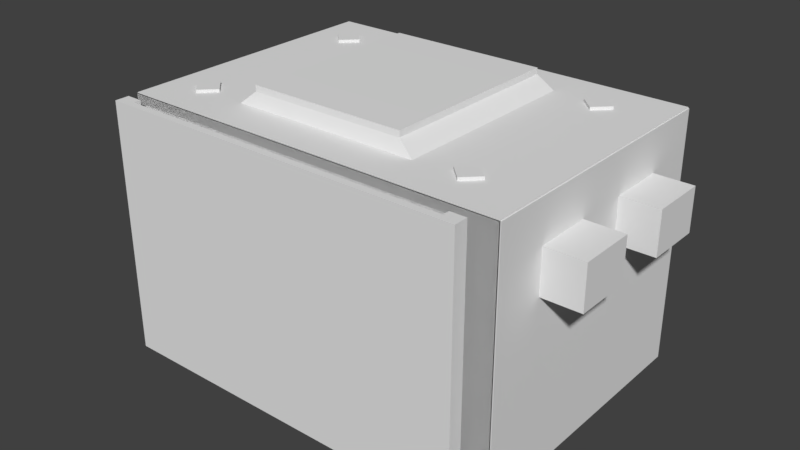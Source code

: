 # Source: SpaceSceneBase.blend  (saved by Blender 2.79.0; exported with 4.5.12 LTS)
import bpy
from mathutils import Matrix  # noqa: F401  (used for matrix-valued properties, if any)

bpy.ops.wm.read_factory_settings(use_empty=True)
scene = bpy.context.scene
scene.name = 'Scene'

# ---- collections
col_collection_2 = bpy.data.collections.new('Collection 2'); scene.collection.children.link(col_collection_2)
col_collection_3 = bpy.data.collections.new('Collection 3'); scene.collection.children.link(col_collection_3)
col_collection_3.hide_render = True
col_collection_3.hide_viewport = True

# ---- materials (node trees are filled in below, after node groups)
mat_roomcoler = bpy.data.materials.new('RoomColer')
mat_roomcoler.alpha_threshold = 0.0
mat_roomcoler.use_transparent_shadow = False
mat_roomcoler.roughness = 0.5
mat_glass = bpy.data.materials.new('Glass')
mat_glass.alpha_threshold = 0.0
mat_glass.use_transparent_shadow = False
mat_glass.roughness = 0.5
mat_drown_door = bpy.data.materials.new('Drown Door ')
mat_drown_door.alpha_threshold = 0.0
mat_drown_door.use_transparent_shadow = False
mat_drown_door.roughness = 0.5
mat_panelonflore = bpy.data.materials.new('PanelOnFlore')
mat_panelonflore.alpha_threshold = 0.0
mat_panelonflore.use_transparent_shadow = False
mat_panelonflore.roughness = 0.5
mat_panelonflore.line_color = (0.0, 0.0, 0.0, 1.0)
mat_lights = bpy.data.materials.new('Lights')
mat_lights.alpha_threshold = 0.0
mat_lights.use_transparent_shadow = False
mat_lights.roughness = 0.5
mat_lightemission = bpy.data.materials.new('LightEmission')
mat_lightemission.alpha_threshold = 0.0
mat_lightemission.use_transparent_shadow = False
mat_lightemission.roughness = 0.5
mat_panelcolor = bpy.data.materials.new('PanelColor')
mat_panelcolor.alpha_threshold = 0.0
mat_panelcolor.use_transparent_shadow = False
mat_panelcolor.diffuse_color = (1.0, 1.0, 1.0, 1.0)
mat_panelcolor.roughness = 0.5
mat_capten_chamber_inside = bpy.data.materials.new('Capten Chamber inside')
mat_capten_chamber_inside.alpha_threshold = 0.0
mat_capten_chamber_inside.use_transparent_shadow = False
mat_capten_chamber_inside.roughness = 0.5

# ---- material node trees

# ---- world
world_world = bpy.data.worlds.new('World'); scene.world = world_world
world_world.color = (0.05088, 0.05088, 0.05088)
world_world.use_sun_shadow = False
world_world.sun_shadow_jitter_overblur = 0.0
world_world.cycles.sampling_method = 'MANUAL'

# ---- meshes
me_scene_wals_and_window_010 = bpy.data.meshes.new('Scene wals and window.010')
me_scene_wals_and_window_010.from_pydata([(-1.8, -1.35, -0.001495), (-1.8, -1.35, 2.462), (2.0, -1.35, -0.001495), (2.0, -1.35, 2.462), (-1.64, -1.488, 0.1217), (-1.64, -1.488, 2.339), (1.64, -1.488, 2.339), (1.64, -1.488, 0.1217), (-1.693, -1.35, 0.08122), (-1.64, -1.397, 0.1217), (-1.64, -1.397, 2.339), (-1.693, -1.35, 2.38), (1.693, -1.35, 2.38), (1.64, -1.397, 2.339), (1.64, -1.397, 0.1217), (1.693, -1.35, 0.08122), (-1.8, -1.35, 1.641), (-1.8, -1.35, 2.052), (-1.64, -1.488, 1.6), (-1.64, -1.488, 1.97), (-1.64, -1.397, 1.6), (-1.64, -1.397, 1.97), (1.693, -1.35, 1.613), (1.693, -1.35, 1.997), (2.0, -1.35, 2.052), (2.0, -1.35, 1.641), (1.64, -1.488, 1.97), (1.64, -1.488, 1.6), (-1.693, -1.35, 1.997), (-1.693, -1.35, 1.613), (1.64, -1.397, 1.97), (1.64, -1.397, 1.6)], [], [(30, 26, 6, 13), (0, 8, 15, 2), (9, 4, 7, 14), (13, 6, 5, 10), (26, 19, 5, 6), (4, 18, 27, 7), (3, 12, 11, 1), (24, 23, 12, 3), (21, 28, 11, 10), (8, 29, 20, 9), (8, 9, 14, 15), (12, 13, 10, 11), (31, 22, 15, 14), (20, 18, 4, 9), (15, 22, 25, 2), (16, 29, 8, 0), (7, 27, 31, 14), (1, 11, 28, 17), (17, 28, 29, 16), (13, 12, 23, 30), (30, 23, 22, 31), (10, 5, 19, 21), (21, 19, 18, 20), (20, 29, 28, 21), (25, 22, 23, 24), (27, 18, 19, 26), (31, 27, 26, 30)])
me_scene_wals_and_window_010.polygons.foreach_set('material_index', [0, 0, 0, 0, 1, 1, 0, 0, 0, 0, 0, 0, 0, 0, 0, 0, 0, 0, 0, 0, 0, 0, 0, 0, 0, 1, 0])
me_scene_wals_and_window_010.materials.append(mat_roomcoler)
me_scene_wals_and_window_010.materials.append(mat_glass)
me_scene_wals_and_window_010.use_remesh_preserve_volume = False
me_scene_wals_and_window_010.use_remesh_preserve_attributes = False
me_scene_wals_and_window_010.use_mirror_vertex_groups = False
me_scene_wals_and_window_010.update()
me_scene_wals_and_window_009 = bpy.data.meshes.new('Scene wals and window.009')
me_scene_wals_and_window_009.from_pydata([(-1.8, -1.35, -0.001495), (-1.8, -1.35, 2.462), (2.0, -1.35, -0.001495), (2.0, -1.35, 2.462), (-1.64, -1.488, 0.1217), (-1.64, -1.488, 2.339), (1.64, -1.488, 2.339), (1.64, -1.488, 0.1217), (-1.693, -1.35, 0.08122), (-1.64, -1.397, 0.1217), (-1.64, -1.397, 2.339), (-1.693, -1.35, 2.38), (1.693, -1.35, 2.38), (1.64, -1.397, 2.339), (1.64, -1.397, 0.1217), (1.693, -1.35, 0.08122), (-1.8, -1.35, 1.641), (-1.8, -1.35, 2.052), (-1.64, -1.488, 1.6), (-1.64, -1.488, 1.97), (-1.64, -1.397, 1.6), (-1.64, -1.397, 1.97), (1.693, -1.35, 1.613), (1.693, -1.35, 1.997), (2.0, -1.35, 2.052), (2.0, -1.35, 1.641), (1.64, -1.488, 1.97), (1.64, -1.488, 1.6), (-1.693, -1.35, 1.997), (-1.693, -1.35, 1.613), (1.64, -1.397, 1.97), (1.64, -1.397, 1.6)], [], [(30, 26, 6, 13), (0, 8, 15, 2), (9, 4, 7, 14), (13, 6, 5, 10), (26, 19, 5, 6), (3, 12, 11, 1), (24, 23, 12, 3), (21, 28, 11, 10), (8, 29, 20, 9), (8, 9, 14, 15), (12, 13, 10, 11), (31, 22, 15, 14), (20, 18, 4, 9), (15, 22, 25, 2), (16, 29, 8, 0), (7, 27, 31, 14), (1, 11, 28, 17), (17, 28, 29, 16), (13, 12, 23, 30), (30, 23, 22, 31), (10, 5, 19, 21), (21, 19, 18, 20), (20, 29, 28, 21), (25, 22, 23, 24), (27, 18, 19, 26), (31, 27, 26, 30)])
me_scene_wals_and_window_009.polygons.foreach_set('material_index', [0, 0, 0, 0, 1, 0, 0, 0, 0, 0, 0, 0, 0, 0, 0, 0, 0, 0, 0, 0, 0, 0, 0, 0, 1, 0])
me_scene_wals_and_window_009.materials.append(mat_roomcoler)
me_scene_wals_and_window_009.materials.append(mat_glass)
me_scene_wals_and_window_009.use_remesh_preserve_volume = False
me_scene_wals_and_window_009.use_remesh_preserve_attributes = False
me_scene_wals_and_window_009.use_mirror_vertex_groups = False
me_scene_wals_and_window_009.update()
me_scene_wals_and_window_008 = bpy.data.meshes.new('Scene wals and window.008')
me_scene_wals_and_window_008.from_pydata([(-2.18, 0.81, 2.052), (-2.18, 0.81, 1.641), (-2.18, 0.27, 2.052), (-2.18, 0.27, 1.641), (-1.8, 0.27, 1.641), (-1.8, 0.27, 2.052), (-1.8, 0.81, 1.641), (-1.8, 0.81, 2.052)], [], [(3, 1, 0, 2), (6, 7, 0, 1), (5, 4, 3, 2), (7, 5, 2, 0), (4, 6, 1, 3)])
me_scene_wals_and_window_008.materials.append(mat_roomcoler)
me_scene_wals_and_window_008.materials.append(mat_glass)
me_scene_wals_and_window_008.use_remesh_preserve_volume = False
me_scene_wals_and_window_008.use_remesh_preserve_attributes = False
me_scene_wals_and_window_008.use_mirror_vertex_groups = False
me_scene_wals_and_window_008.update()
me_scene_wals_and_window_007 = bpy.data.meshes.new('Scene wals and window.007')
me_scene_wals_and_window_007.from_pydata([(-2.18, -0.27, 2.052), (-2.18, -0.27, 1.641), (-2.18, -0.81, 2.052), (-2.18, -0.81, 1.641), (-1.8, -0.81, 1.641), (-1.8, -0.81, 2.052), (-1.8, -0.27, 1.641), (-1.8, -0.27, 2.052)], [], [(6, 7, 0, 1), (5, 4, 3, 2), (4, 6, 1, 3), (7, 5, 2, 0), (3, 1, 0, 2)])
me_scene_wals_and_window_007.materials.append(mat_roomcoler)
me_scene_wals_and_window_007.materials.append(mat_glass)
me_scene_wals_and_window_007.use_remesh_preserve_volume = False
me_scene_wals_and_window_007.use_remesh_preserve_attributes = False
me_scene_wals_and_window_007.use_mirror_vertex_groups = False
me_scene_wals_and_window_007.update()
me_scene_wals_and_window_006 = bpy.data.meshes.new('Scene wals and window.006')
me_scene_wals_and_window_006.from_pydata([(-1.8, -1.35, -0.001495), (-1.8, -1.35, 2.462), (-1.8, 1.35, -0.001495), (-1.8, 1.35, 2.462), (-1.8, 0.81, -0.001495), (-1.8, 0.27, -0.001495), (-1.8, -0.27, -0.001495), (-1.8, -0.81, -0.001495), (-1.8, -0.81, 2.462), (-1.8, -0.27, 2.462), (-1.8, 0.27, 2.462), (-1.8, 0.81, 2.462), (-1.8, -1.35, 1.641), (-1.8, -1.35, 2.052), (-1.8, -0.81, 1.641), (-1.8, -0.81, 2.052), (-1.8, -0.27, 1.641), (-1.8, -0.27, 2.052), (-1.8, 0.27, 1.641), (-1.8, 0.27, 2.052), (-1.8, 0.81, 1.641), (-1.8, 0.81, 2.052), (-1.8, 1.35, 2.052), (-1.8, 1.35, 1.641)], [], [(21, 22, 3, 11), (13, 15, 8, 1), (15, 17, 9, 8), (17, 19, 10, 9), (19, 21, 11, 10), (5, 18, 16, 6), (6, 16, 14, 7), (7, 14, 12, 0), (2, 23, 20, 4), (16, 18, 19, 17), (12, 14, 15, 13), (20, 23, 22, 21), (4, 20, 18, 5)])
me_scene_wals_and_window_006.materials.append(mat_roomcoler)
me_scene_wals_and_window_006.materials.append(mat_glass)
me_scene_wals_and_window_006.use_remesh_preserve_volume = False
me_scene_wals_and_window_006.use_remesh_preserve_attributes = False
me_scene_wals_and_window_006.use_mirror_vertex_groups = False
me_scene_wals_and_window_006.update()
me_scene_wals_and_window_005 = bpy.data.meshes.new('Scene wals and window.005')
me_scene_wals_and_window_005.from_pydata([(2.38, -0.81, 2.052), (2.38, -0.81, 1.641), (2.38, -0.27, 2.052), (2.38, -0.27, 1.641), (2.0, -0.27, 1.641), (2.0, -0.27, 2.052), (2.0, -0.81, 1.641), (2.0, -0.81, 2.052)], [], [(6, 7, 0, 1), (7, 5, 2, 0), (4, 6, 1, 3), (5, 4, 3, 2), (3, 1, 0, 2)])
me_scene_wals_and_window_005.materials.append(mat_roomcoler)
me_scene_wals_and_window_005.materials.append(mat_glass)
me_scene_wals_and_window_005.use_remesh_preserve_volume = False
me_scene_wals_and_window_005.use_remesh_preserve_attributes = False
me_scene_wals_and_window_005.use_mirror_vertex_groups = False
me_scene_wals_and_window_005.update()
me_scene_wals_and_window_004 = bpy.data.meshes.new('Scene wals and window.004')
me_scene_wals_and_window_004.from_pydata([(2.38, 0.27, 2.052), (2.38, 0.27, 1.641), (2.38, 0.81, 2.052), (2.38, 0.81, 1.641), (2.0, 0.81, 1.641), (2.0, 0.81, 2.052), (2.0, 0.27, 1.641), (2.0, 0.27, 2.052)], [], [(6, 7, 0, 1), (4, 6, 1, 3), (7, 5, 2, 0), (5, 4, 3, 2), (3, 1, 0, 2)])
me_scene_wals_and_window_004.materials.append(mat_roomcoler)
me_scene_wals_and_window_004.materials.append(mat_glass)
me_scene_wals_and_window_004.use_remesh_preserve_volume = False
me_scene_wals_and_window_004.use_remesh_preserve_attributes = False
me_scene_wals_and_window_004.use_mirror_vertex_groups = False
me_scene_wals_and_window_004.update()
me_scene_wals_and_window_003 = bpy.data.meshes.new('Scene wals and window.003')
me_scene_wals_and_window_003.from_pydata([(2.0, -1.35, -0.001495), (2.0, -1.35, 2.462), (2.0, 1.35, -0.001495), (2.0, 1.35, 2.462), (2.0, -0.81, -0.001495), (2.0, -0.27, -0.001495), (2.0, 0.27, -0.001495), (2.0, 0.81, -0.001495), (2.0, 0.81, 2.462), (2.0, 0.27, 2.462), (2.0, -0.27, 2.462), (2.0, -0.81, 2.462), (2.0, 0.81, 1.641), (2.0, 0.81, 2.052), (2.0, 0.27, 1.641), (2.0, 0.27, 2.052), (2.0, -0.27, 1.641), (2.0, -0.27, 2.052), (2.0, -0.81, 1.641), (2.0, -0.81, 2.052), (2.0, 1.35, 2.052), (2.0, 1.35, 1.641), (2.0, -1.35, 2.052), (2.0, -1.35, 1.641)], [], [(19, 22, 1, 11), (20, 13, 8, 3), (13, 15, 9, 8), (15, 17, 10, 9), (17, 19, 11, 10), (4, 18, 16, 5), (5, 16, 14, 6), (6, 14, 12, 7), (7, 12, 21, 2), (0, 23, 18, 4), (14, 16, 17, 15), (21, 12, 13, 20), (18, 23, 22, 19)])
me_scene_wals_and_window_003.materials.append(mat_roomcoler)
me_scene_wals_and_window_003.materials.append(mat_glass)
me_scene_wals_and_window_003.use_remesh_preserve_volume = False
me_scene_wals_and_window_003.use_remesh_preserve_attributes = False
me_scene_wals_and_window_003.use_mirror_vertex_groups = False
me_scene_wals_and_window_003.update()
me_scene_wals_and_window_002 = bpy.data.meshes.new('Scene wals and window.002')
me_scene_wals_and_window_002.from_pydata([(-1.8, 1.35, -0.001495), (-1.8, 1.35, 2.462), (2.0, 1.35, -0.001495), (2.0, 1.35, 2.462), (-1.8, 1.35, 2.052), (-1.8, 1.35, 1.641), (2.0, 1.35, 2.052), (2.0, 1.35, 1.641)], [], [(4, 6, 3, 1), (2, 7, 5, 0), (5, 7, 6, 4)])
me_scene_wals_and_window_002.materials.append(mat_roomcoler)
me_scene_wals_and_window_002.materials.append(mat_glass)
me_scene_wals_and_window_002.use_remesh_preserve_volume = False
me_scene_wals_and_window_002.use_remesh_preserve_attributes = False
me_scene_wals_and_window_002.use_mirror_vertex_groups = False
me_scene_wals_and_window_002.update()
me_scene_wals_and_window_001 = bpy.data.meshes.new('Scene wals and window.001')
me_scene_wals_and_window_001.from_pydata([(-1.8, -1.35, -0.001495), (-1.8, 1.35, -0.001495), (2.0, -1.35, -0.001495), (2.0, 1.35, -0.001495), (-1.8, 0.81, -0.001495), (-1.8, 0.27, -0.001495), (-1.8, -0.27, -0.001495), (-1.8, -0.81, -0.001495), (2.0, -0.81, -0.001495), (2.0, -0.27, -0.001495), (2.0, 0.27, -0.001495), (2.0, 0.81, -0.001495)], [], [(7, 0, 2, 8), (1, 4, 11, 3), (4, 5, 10, 11), (5, 6, 9, 10), (6, 7, 8, 9)])
me_scene_wals_and_window_001.materials.append(mat_roomcoler)
me_scene_wals_and_window_001.materials.append(mat_glass)
me_scene_wals_and_window_001.use_remesh_preserve_volume = False
me_scene_wals_and_window_001.use_remesh_preserve_attributes = False
me_scene_wals_and_window_001.use_mirror_vertex_groups = False
me_scene_wals_and_window_001.update()
me_cube_005 = bpy.data.meshes.new('Cube.005')
me_cube_005.from_pydata([(-0.02, -0.272, -0.2065), (-0.02, -0.272, 0.2065), (-0.02, 0.272, -0.2065), (-0.02, 0.272, 0.2065), (0.02, -0.272, -0.2065), (0.02, -0.272, 0.2065), (0.02, 0.272, -0.2065), (0.02, 0.272, 0.2065)], [], [(0, 1, 3, 2), (2, 3, 7, 6), (6, 7, 5, 4), (4, 5, 1, 0), (2, 6, 4, 0), (7, 3, 1, 5)])
me_cube_005.materials.append(mat_drown_door)
me_cube_005.use_remesh_preserve_volume = False
me_cube_005.use_remesh_preserve_attributes = False
me_cube_005.use_mirror_vertex_groups = False
me_cube_005.update()
me_cube_004 = bpy.data.meshes.new('Cube.004')
me_cube_004.from_pydata([(-0.02, -0.272, -0.2065), (-0.02, -0.272, 0.2065), (-0.02, 0.272, -0.2065), (-0.02, 0.272, 0.2065), (0.02, -0.272, -0.2065), (0.02, -0.272, 0.2065), (0.02, 0.272, -0.2065), (0.02, 0.272, 0.2065)], [], [(0, 1, 3, 2), (2, 3, 7, 6), (6, 7, 5, 4), (4, 5, 1, 0), (2, 6, 4, 0), (7, 3, 1, 5)])
me_cube_004.materials.append(mat_drown_door)
me_cube_004.use_remesh_preserve_volume = False
me_cube_004.use_remesh_preserve_attributes = False
me_cube_004.use_mirror_vertex_groups = False
me_cube_004.update()
me_cube_003 = bpy.data.meshes.new('Cube.003')
me_cube_003.from_pydata([(-0.02, -0.272, -0.2065), (-0.02, -0.272, 0.2065), (-0.02, 0.272, -0.2065), (-0.02, 0.272, 0.2065), (0.02, -0.272, -0.2065), (0.02, -0.272, 0.2065), (0.02, 0.272, -0.2065), (0.02, 0.272, 0.2065)], [], [(0, 1, 3, 2), (2, 3, 7, 6), (6, 7, 5, 4), (4, 5, 1, 0), (2, 6, 4, 0), (7, 3, 1, 5)])
me_cube_003.materials.append(mat_drown_door)
me_cube_003.use_remesh_preserve_volume = False
me_cube_003.use_remesh_preserve_attributes = False
me_cube_003.use_mirror_vertex_groups = False
me_cube_003.update()
me_cube_002 = bpy.data.meshes.new('Cube.002')
me_cube_002.from_pydata([(-0.02, -0.272, -0.2065), (-0.02, -0.272, 0.2065), (-0.02, 0.272, -0.2065), (-0.02, 0.272, 0.2065), (0.02, -0.272, -0.2065), (0.02, -0.272, 0.2065), (0.02, 0.272, -0.2065), (0.02, 0.272, 0.2065)], [], [(0, 1, 3, 2), (2, 3, 7, 6), (6, 7, 5, 4), (4, 5, 1, 0), (2, 6, 4, 0), (7, 3, 1, 5)])
me_cube_002.materials.append(mat_drown_door)
me_cube_002.use_remesh_preserve_volume = False
me_cube_002.use_remesh_preserve_attributes = False
me_cube_002.use_mirror_vertex_groups = False
me_cube_002.update()
me_panel_on_floor_004 = bpy.data.meshes.new('Panel On Floor.004')
me_panel_on_floor_004.from_pydata([(-0.723, 0.3, -0.002724), (-0.525, 0.498, -0.002724), (-0.525, 0.102, -0.002724), (-0.327, 0.3, -0.002724), (-0.6911, 0.3, 0.02), (-0.723, 0.3, -0.002553), (-0.525, 0.4661, 0.02), (-0.525, 0.498, -0.002553), (-0.525, 0.1339, 0.02), (-0.525, 0.102, -0.002553), (-0.3589, 0.3, 0.02), (-0.327, 0.3, -0.002553)], [], [(10, 6, 4, 8), (3, 11, 9, 2), (0, 5, 7, 1), (1, 3, 2, 0), (1, 7, 11, 3), (4, 6, 7, 5), (6, 10, 11, 7), (10, 8, 9, 11), (8, 4, 5, 9), (2, 9, 5, 0)])
me_panel_on_floor_004.materials.append(mat_panelonflore)
me_panel_on_floor_004.use_remesh_preserve_volume = False
me_panel_on_floor_004.use_remesh_preserve_attributes = False
me_panel_on_floor_004.use_mirror_vertex_groups = False
me_panel_on_floor_004.update()
me_panel_on_floor_003 = bpy.data.meshes.new('Panel On Floor.003')
me_panel_on_floor_003.from_pydata([(-0.327, -0.3, -0.002724), (-0.525, -0.498, -0.002724), (-0.525, -0.102, -0.002724), (-0.723, -0.3, -0.002724), (-0.6911, -0.3, 0.02), (-0.723, -0.3, -0.002553), (-0.525, -0.1339, 0.02), (-0.525, -0.102, -0.002553), (-0.525, -0.4661, 0.02), (-0.525, -0.498, -0.002553), (-0.3589, -0.3, 0.02), (-0.327, -0.3, -0.002553)], [], [(10, 6, 4, 8), (0, 11, 9, 1), (3, 5, 7, 2), (2, 0, 1, 3), (2, 7, 11, 0), (4, 6, 7, 5), (6, 10, 11, 7), (10, 8, 9, 11), (8, 4, 5, 9), (1, 9, 5, 3)])
me_panel_on_floor_003.materials.append(mat_panelonflore)
me_panel_on_floor_003.use_remesh_preserve_volume = False
me_panel_on_floor_003.use_remesh_preserve_attributes = False
me_panel_on_floor_003.use_mirror_vertex_groups = False
me_panel_on_floor_003.update()
me_panel_on_floor_002 = bpy.data.meshes.new('Panel On Floor.002')
me_panel_on_floor_002.from_pydata([(0.723, -0.3, -0.002724), (0.525, -0.498, -0.002724), (0.525, -0.102, -0.002724), (0.327, -0.3, -0.002724), (0.3589, -0.3, 0.02), (0.327, -0.3, -0.002553), (0.525, -0.1339, 0.02), (0.525, -0.102, -0.002553), (0.525, -0.4661, 0.02), (0.525, -0.498, -0.002553), (0.6911, -0.3, 0.02), (0.723, -0.3, -0.002553)], [], [(10, 6, 4, 8), (0, 11, 9, 1), (3, 5, 7, 2), (2, 0, 1, 3), (2, 7, 11, 0), (4, 6, 7, 5), (6, 10, 11, 7), (10, 8, 9, 11), (8, 4, 5, 9), (1, 9, 5, 3)])
me_panel_on_floor_002.materials.append(mat_panelonflore)
me_panel_on_floor_002.use_remesh_preserve_volume = False
me_panel_on_floor_002.use_remesh_preserve_attributes = False
me_panel_on_floor_002.use_mirror_vertex_groups = False
me_panel_on_floor_002.update()
me_panel_on_floor_001 = bpy.data.meshes.new('Panel On Floor.001')
me_panel_on_floor_001.from_pydata([(0.327, 0.3, -0.002724), (0.525, 0.498, -0.002724), (0.525, 0.102, -0.002724), (0.723, 0.3, -0.002724), (0.3589, 0.3, 0.02), (0.327, 0.3, -0.002553), (0.525, 0.4661, 0.02), (0.525, 0.498, -0.002553), (0.525, 0.1339, 0.02), (0.525, 0.102, -0.002553), (0.6911, 0.3, 0.02), (0.723, 0.3, -0.002553)], [], [(10, 6, 4, 8), (3, 11, 9, 2), (0, 5, 7, 1), (1, 3, 2, 0), (1, 7, 11, 3), (4, 6, 7, 5), (6, 10, 11, 7), (10, 8, 9, 11), (8, 4, 5, 9), (2, 9, 5, 0)])
me_panel_on_floor_001.materials.append(mat_panelonflore)
me_panel_on_floor_001.use_remesh_preserve_volume = False
me_panel_on_floor_001.use_remesh_preserve_attributes = False
me_panel_on_floor_001.use_mirror_vertex_groups = False
me_panel_on_floor_001.update()
me_cube_001 = bpy.data.meshes.new('Cube.001')
me_cube_001.from_pydata([(-1.806, -1.585, -0.007269), (-1.806, -1.585, 2.462), (-1.806, -1.447, -0.007269), (-1.806, -1.447, 2.462), (1.8, -1.585, -0.007269), (1.8, -1.585, 2.462), (1.8, -1.447, -0.007269), (1.8, -1.447, 2.462), (-1.646, -1.447, -0.007269), (-1.646, -1.447, 2.462), (-1.646, -1.585, -0.007269), (-1.646, -1.585, 2.462), (1.646, -1.447, 2.462), (1.646, -1.585, -0.007269), (1.646, -1.447, -0.007269), (1.646, -1.585, 2.462), (-1.806, -1.516, -0.007269), (-1.806, -1.516, 2.462), (1.8, -1.516, -0.007269), (1.8, -1.516, 2.462), (-1.646, -1.516, 2.462), (-1.646, -1.516, -0.007269), (1.646, -1.516, 2.462), (1.646, -1.516, -0.007269)], [], [(16, 17, 3, 2), (14, 12, 7, 6), (18, 19, 5, 4), (10, 11, 1, 0), (23, 18, 4, 13), (20, 17, 1, 11), (22, 20, 11, 15), (16, 21, 10, 0), (13, 15, 11, 10), (2, 3, 9, 8), (4, 5, 15, 13), (19, 22, 15, 5), (21, 23, 13, 10), (8, 9, 20, 21), (23, 22, 12, 14), (7, 12, 22, 19), (2, 8, 21, 16), (23, 21, 20, 22), (9, 3, 17, 20), (14, 6, 18, 23), (6, 7, 19, 18), (0, 1, 17, 16)])
me_cube_001.use_remesh_preserve_volume = False
me_cube_001.use_remesh_preserve_attributes = False
me_cube_001.use_mirror_vertex_groups = False
me_cube_001.update()
me_cube = bpy.data.meshes.new('Cube')
me_cube.from_pydata([(-1.54, 0.903, 2.3), (-1.54, 0.903, 2.5), (-1.399, 1.044, 2.3), (-1.399, 1.044, 2.5), (-1.476, 0.8667, 2.314), (-1.399, 0.7615, 2.5), (-1.395, 0.7858, 2.429), (-1.257, 0.903, 2.5), (-1.5, 0.8627, 2.3), (-1.399, 0.7615, 2.443), (-1.257, 0.903, 2.443), (-1.358, 1.004, 2.3), (-1.363, 0.9798, 2.314), (-1.282, 0.8989, 2.429), (-1.487, 0.8785, 2.331), (-1.374, 0.9916, 2.331), (-1.407, 0.7976, 2.445), (-1.293, 0.9107, 2.445), (-1.399, -1.044, 2.3), (-1.399, -1.044, 2.5), (-1.54, -0.903, 2.3), (-1.54, -0.903, 2.5), (-1.363, -0.9798, 2.314), (-1.257, -0.903, 2.5), (-1.282, -0.8989, 2.429), (-1.399, -0.7615, 2.5), (-1.358, -1.004, 2.3), (-1.257, -0.903, 2.443), (-1.399, -0.7615, 2.443), (-1.5, -0.8627, 2.3), (-1.476, -0.8667, 2.314), (-1.395, -0.7858, 2.429), (-1.374, -0.9916, 2.331), (-1.487, -0.8785, 2.331), (-1.293, -0.9107, 2.445), (-1.407, -0.7976, 2.445), (1.407, 1.044, 2.3), (1.407, 1.044, 2.5), (1.549, 0.903, 2.3), (1.549, 0.903, 2.5), (1.371, 0.9798, 2.314), (1.266, 0.903, 2.5), (1.29, 0.8989, 2.429), (1.407, 0.7615, 2.5), (1.367, 1.004, 2.3), (1.266, 0.903, 2.443), (1.407, 0.7615, 2.443), (1.508, 0.8627, 2.3), (1.484, 0.8667, 2.314), (1.403, 0.7858, 2.429), (1.383, 0.9916, 2.331), (1.496, 0.8785, 2.331), (1.302, 0.9107, 2.445), (1.415, 0.7976, 2.445), (1.549, -0.903, 2.3), (1.549, -0.903, 2.5), (1.407, -1.044, 2.3), (1.407, -1.044, 2.5), (1.484, -0.8667, 2.314), (1.407, -0.7615, 2.5), (1.403, -0.7858, 2.429), (1.266, -0.903, 2.5), (1.508, -0.8627, 2.3), (1.407, -0.7615, 2.443), (1.266, -0.903, 2.443), (1.367, -1.004, 2.3), (1.371, -0.9798, 2.314), (1.29, -0.8989, 2.429), (1.496, -0.8785, 2.331), (1.383, -0.9916, 2.331), (1.415, -0.7976, 2.445), (1.302, -0.9107, 2.445)], [], [(0, 1, 3, 2), (6, 4, 14, 16), (8, 9, 5, 1, 0), (2, 3, 7, 10, 11), (10, 7, 5, 9), (7, 3, 1, 5), (10, 9, 6, 13), (2, 11, 8, 0), (8, 11, 12, 4), (11, 10, 13, 12), (9, 8, 4, 6), (14, 15, 17, 16), (4, 12, 15, 14), (13, 6, 16, 17), (12, 13, 17, 15), (18, 19, 21, 20), (24, 22, 32, 34), (26, 27, 23, 19, 18), (20, 21, 25, 28, 29), (28, 25, 23, 27), (25, 21, 19, 23), (28, 27, 24, 31), (20, 29, 26, 18), (26, 29, 30, 22), (29, 28, 31, 30), (27, 26, 22, 24), (32, 33, 35, 34), (22, 30, 33, 32), (31, 24, 34, 35), (30, 31, 35, 33), (36, 37, 39, 38), (42, 40, 50, 52), (44, 45, 41, 37, 36), (38, 39, 43, 46, 47), (46, 43, 41, 45), (43, 39, 37, 41), (46, 45, 42, 49), (38, 47, 44, 36), (44, 47, 48, 40), (47, 46, 49, 48), (45, 44, 40, 42), (50, 51, 53, 52), (40, 48, 51, 50), (49, 42, 52, 53), (48, 49, 53, 51), (54, 55, 57, 56), (60, 58, 68, 70), (62, 63, 59, 55, 54), (56, 57, 61, 64, 65), (64, 61, 59, 63), (61, 57, 55, 59), (64, 63, 60, 67), (56, 65, 62, 54), (62, 65, 66, 58), (65, 64, 67, 66), (63, 62, 58, 60), (68, 69, 71, 70), (58, 66, 69, 68), (67, 60, 70, 71), (66, 67, 71, 69)])
me_cube.polygons.foreach_set('material_index', [0, 0, 0, 0, 0, 0, 0, 0, 0, 0, 0, 1, 0, 0, 0, 0, 0, 0, 0, 0, 0, 0, 0, 0, 0, 0, 1, 0, 0, 0, 0, 0, 0, 0, 0, 0, 0, 0, 0, 0, 0, 1, 0, 0, 0, 0, 0, 0, 0, 0, 0, 0, 0, 0, 0, 0, 1, 0, 0, 0])
me_cube.materials.append(mat_lights)
me_cube.materials.append(mat_lightemission)
me_cube.use_remesh_preserve_volume = False
me_cube.use_remesh_preserve_attributes = False
me_cube.use_mirror_vertex_groups = False
me_cube.update()
me_scene_wals_and_window = bpy.data.meshes.new('Scene wals and window')
me_scene_wals_and_window.from_pydata([(-1.8, -1.35, 2.462), (-1.8, 1.35, 2.462), (2.0, -1.35, 2.462), (2.0, 1.35, 2.462), (0.768, -0.92, 2.651), (-0.768, -0.92, 2.651), (-0.768, 0.92, 2.651), (0.768, 0.92, 2.651), (0.9254, -0.9635, 2.462), (0.768, -0.92, 2.595), (0.768, 0.92, 2.595), (0.9254, 0.9635, 2.462), (-0.9254, 0.9635, 2.462), (-0.768, 0.92, 2.595), (-0.768, -0.92, 2.595), (-0.9254, -0.9635, 2.462), (-1.8, -0.81, 2.462), (-1.8, -0.27, 2.462), (-1.8, 0.27, 2.462), (-1.8, 0.81, 2.462), (2.0, 0.81, 2.462), (2.0, 0.27, 2.462), (2.0, -0.27, 2.462), (2.0, -0.81, 2.462), (0.768, 0.552, 2.651), (0.768, 0.184, 2.651), (0.768, -0.184, 2.651), (0.768, -0.552, 2.651), (-0.768, -0.552, 2.651), (-0.768, -0.184, 2.651), (-0.768, 0.184, 2.651), (-0.768, 0.552, 2.651), (-0.768, -0.552, 2.595), (-0.768, -0.184, 2.595), (-0.768, 0.184, 2.595), (-0.768, 0.552, 2.595), (-0.9254, 0.5781, 2.462), (-0.9254, 0.1927, 2.462), (-0.9254, -0.1927, 2.462), (-0.9254, -0.5781, 2.462), (0.768, 0.552, 2.595), (0.768, 0.184, 2.595), (0.768, -0.184, 2.595), (0.768, -0.552, 2.595), (0.9254, -0.5781, 2.462), (0.9254, -0.1927, 2.462), (0.9254, 0.1927, 2.462), (0.9254, 0.5781, 2.462)], [], [(40, 24, 7, 10), (16, 39, 15, 0), (10, 7, 6, 13), (0, 15, 8, 2), (32, 28, 5, 14), (27, 4, 5, 28), (14, 5, 4, 9), (3, 11, 12, 1), (9, 8, 15, 14), (13, 12, 11, 10), (35, 36, 12, 13), (43, 44, 8, 9), (20, 47, 11, 3), (2, 8, 44, 23), (23, 44, 45, 22), (22, 45, 46, 21), (21, 46, 47, 20), (10, 11, 47, 40), (40, 47, 46, 41), (41, 46, 45, 42), (42, 45, 44, 43), (14, 15, 39, 32), (32, 39, 38, 33), (33, 38, 37, 34), (34, 37, 36, 35), (7, 24, 31, 6), (24, 25, 30, 31), (25, 26, 29, 30), (26, 27, 28, 29), (13, 6, 31, 35), (35, 31, 30, 34), (34, 30, 29, 33), (33, 29, 28, 32), (1, 12, 36, 19), (19, 36, 37, 18), (18, 37, 38, 17), (17, 38, 39, 16), (9, 4, 27, 43), (43, 27, 26, 42), (42, 26, 25, 41), (41, 25, 24, 40)])
me_scene_wals_and_window.polygons.foreach_set('material_index', [0, 0, 0, 0, 0, 1, 0, 0, 0, 0, 0, 0, 0, 0, 0, 0, 0, 0, 0, 0, 0, 0, 0, 0, 0, 1, 1, 1, 1, 0, 0, 0, 0, 0, 0, 0, 0, 0, 0, 0, 0])
me_scene_wals_and_window.materials.append(mat_roomcoler)
me_scene_wals_and_window.materials.append(mat_glass)
me_scene_wals_and_window.use_remesh_preserve_volume = False
me_scene_wals_and_window.use_remesh_preserve_attributes = False
me_scene_wals_and_window.use_mirror_vertex_groups = False
me_scene_wals_and_window.update()
me_cylinder_001 = bpy.data.meshes.new('Cylinder.001')
me_cylinder_001.from_pydata([(0.3149, -0.2767, 0.3045), (0.2969, -0.2609, 0.3479), (-0.2969, -0.2609, 0.3479), (-0.3149, -0.2767, 0.3045), (-0.2861, -0.2514, 0.2845), (0.2861, -0.2514, 0.2845), (0.4982, -0.092, 0.3045), (0.4699, -0.08676, 0.3479), (-0.4699, -0.08676, 0.3479), (-0.2969, 0.2609, 0.3479), (-0.4699, 0.08676, 0.3479), (0.4699, 0.08676, 0.3479), (0.2969, 0.2609, 0.3479), (-0.4982, -0.092, 0.3045), (0.4527, -0.0836, 0.2845), (-0.4527, -0.0836, 0.2845), (-0.2111, -0.1855, 0.2714), (0.2111, -0.1855, 0.2714), (0.4982, 0.092, 0.3045), (0.3149, 0.2767, 0.3045), (-0.3149, 0.2767, 0.3045), (-0.4982, 0.092, 0.3045), (0.4527, 0.0836, 0.2845), (0.3341, -0.06169, 0.2714), (-0.4527, 0.0836, 0.2845), (-0.3341, -0.06169, 0.2714), (-0.1717, -0.1508, 0.2063), (0.1717, -0.1508, 0.2063), (0.2861, 0.2514, 0.2845), (-0.2861, 0.2514, 0.2845), (0.3341, 0.06169, 0.2714), (0.2716, -0.05016, 0.2063), (-0.3341, 0.06169, 0.2714), (-0.2716, -0.05016, 0.2063), (-0.1717, -0.1508, 0.1053), (0.1717, -0.1508, 0.1053), (0.2111, 0.1855, 0.2714), (-0.2111, 0.1855, 0.2714), (0.2716, 0.05016, 0.2063), (0.2716, -0.05016, 0.1053), (-0.2716, 0.05016, 0.2063), (-0.2716, -0.05016, 0.1053), (-0.2027, -0.1781, 0.03196), (0.2027, -0.1781, 0.03196), (0.1717, 0.1508, 0.2063), (-0.1717, 0.1508, 0.2063), (0.2716, 0.05016, 0.1053), (0.3207, -0.05921, 0.03196), (-0.2716, 0.05016, 0.1053), (-0.3207, -0.05921, 0.03196), (-0.2403, -0.2112, 0.004529), (0.2403, -0.2112, 0.004529), (0.1717, 0.1508, 0.1053), (-0.1717, 0.1508, 0.1053), (0.3207, 0.05921, 0.03196), (0.3803, -0.07022, 0.004529), (-0.3207, 0.05921, 0.03196), (-0.3803, -0.07022, 0.004529), (-0.3803, 0.07022, 0.004529), (-0.2403, 0.2112, 0.004529), (0.2403, 0.2112, 0.004529), (0.3803, 0.07022, 0.004529), (0.2027, 0.1781, 0.03196), (-0.2027, 0.1781, 0.03196), (0.291, -0.2506, 0.3479), (-0.291, -0.2506, 0.3479), (0.4605, -0.08332, 0.3479), (-0.4605, -0.08332, 0.3479), (0.4605, 0.08332, 0.3479), (0.291, 0.2506, 0.3479), (-0.291, 0.2506, 0.3479), (-0.4605, 0.08332, 0.3479), (0.291, -0.2506, 0.3429), (-0.291, -0.2506, 0.3429), (0.4605, -0.08332, 0.3429), (-0.4605, -0.08332, 0.3429), (0.4605, 0.08332, 0.3429), (0.291, 0.2506, 0.3429), (-0.291, 0.2506, 0.3429), (-0.4605, 0.08332, 0.3429)], [], [(0, 1, 2, 3), (0, 3, 4, 5), (1, 0, 6, 7), (3, 2, 8, 13), (6, 0, 5, 14), (3, 13, 15, 4), (5, 4, 16, 17), (18, 11, 7, 6), (11, 18, 19, 12), (20, 9, 12, 19), (9, 20, 21, 10), (13, 8, 10, 21), (18, 6, 14, 22), (14, 5, 17, 23), (13, 21, 24, 15), (4, 15, 25, 16), (17, 16, 26, 27), (19, 18, 22, 28), (20, 19, 28, 29), (21, 20, 29, 24), (22, 14, 23, 30), (27, 31, 23, 17), (15, 24, 32, 25), (33, 26, 16, 25), (27, 26, 34, 35), (28, 22, 30, 36), (29, 28, 36, 37), (24, 29, 37, 32), (30, 23, 31, 38), (31, 27, 35, 39), (25, 32, 40, 33), (26, 33, 41, 34), (35, 34, 42, 43), (38, 44, 36, 30), (37, 36, 44, 45), (45, 40, 32, 37), (38, 31, 39, 46), (43, 47, 39, 35), (33, 40, 48, 41), (49, 42, 34, 41), (43, 42, 50, 51), (44, 38, 46, 52), (45, 44, 52, 53), (40, 45, 53, 48), (46, 39, 47, 54), (47, 43, 51, 55), (41, 48, 56, 49), (42, 49, 57, 50), (57, 58, 59, 60, 61, 55, 51, 50), (54, 62, 52, 46), (53, 52, 62, 63), (63, 56, 48, 53), (54, 47, 55, 61), (49, 56, 58, 57), (56, 63, 59, 58), (63, 62, 60, 59), (62, 54, 61, 60), (7, 11, 68, 66), (70, 71, 79, 78), (12, 9, 70, 69), (8, 2, 65, 67), (11, 12, 69, 68), (10, 8, 67, 71), (9, 10, 71, 70), (2, 1, 64, 65), (1, 7, 66, 64), (72, 74, 76, 77, 78, 79, 75, 73), (68, 69, 77, 76), (67, 65, 73, 75), (65, 64, 72, 73), (71, 67, 75, 79), (69, 70, 78, 77), (66, 68, 76, 74), (64, 66, 74, 72)])
me_cylinder_001.materials.append(mat_panelcolor)
me_cylinder_001.use_remesh_preserve_volume = False
me_cylinder_001.use_remesh_preserve_attributes = False
me_cylinder_001.use_mirror_vertex_groups = False
me_cylinder_001.update()
me_cylinder_001.normals_split_custom_set([tuple(v) for v in zip(*[iter([0.0, -0.9398, 0.3418, 0.0, -0.9398, 0.3418, 0.0, -0.9398, 0.3418, 0.0, -0.9398, 0.3418, 0.0, -0.6206, -0.7842, 0.0, -0.6206, -0.7842, 0.0, -0.6206, -0.7842, 0.0, -0.6206, -0.7842, 0.6218, -0.6174, 0.4819, 0.6218, -0.6174, 0.4819, 0.6218, -0.6174, 0.4819, 0.6218, -0.6174, 0.4819, -0.6218, -0.6174, 0.4819, -0.6218, -0.6174, 0.4819, -0.6218, -0.6174, 0.4819, -0.6218, -0.6174, 0.4819, 0.329, -0.3267, -0.886, 0.329, -0.3267, -0.886, 0.329, -0.3267, -0.886, 0.329, -0.3267, -0.886, -0.329, -0.3267, -0.886, -0.329, -0.3267, -0.886, -0.329, -0.3267, -0.886, -0.329, -0.3267, -0.886, 0.0, -0.1951, -0.9808, 0.0, -0.1951, -0.9808, 0.0, -0.1951, -0.9808, 0.0, -0.1951, -0.9808, 0.8366, 0.0, 0.5479, 0.8366, 0.0, 0.5479, 0.8366, 0.0, 0.5479, 0.8366, 0.0, 0.5479, 0.6218, 0.6174, 0.4819, 0.6218, 0.6174, 0.4819, 0.6218, 0.6174, 0.4819, 0.6218, 0.6174, 0.4819, 0.0, 0.9398, 0.3418, 0.0, 0.9398, 0.3418, 0.0, 0.9398, 0.3418, 0.0, 0.9398, 0.3418, -0.6218, 0.6174, 0.4819, -0.6218, 0.6174, 0.4819, -0.6218, 0.6174, 0.4819, -0.6218, 0.6174, 0.4819, -0.8366, 0.0, 0.5479, -0.8366, 0.0, 0.5479, -0.8366, 0.0, 0.5479, -0.8366, 0.0, 0.5479, 0.4023, 0.0, -0.9155, 0.4023, 0.0, -0.9155, 0.4023, 0.0, -0.9155, 0.4023, 0.0, -0.9155, 0.09253, -0.09187, -0.9915, 0.09253, -0.09187, -0.9915, 0.09253, -0.09187, -0.9915, 0.09253, -0.09187, -0.9915, -0.4023, 0.0, -0.9155, -0.4023, 0.0, -0.9155, -0.4023, 0.0, -0.9155, -0.4023, 0.0, -0.9155, -0.09253, -0.09187, -0.9915, -0.09253, -0.09187, -0.9915, -0.09253, -0.09187, -0.9915, -0.09253, -0.09187, -0.9915, 0.0, -0.8828, -0.4697, 0.0, -0.8828, -0.4697, 0.0, -0.8828, -0.4697, 0.0, -0.8828, -0.4697, 0.329, 0.3267, -0.886, 0.329, 0.3267, -0.886, 0.329, 0.3267, -0.886, 0.329, 0.3267, -0.886, 0.0, 0.6206, -0.7842, 0.0, 0.6206, -0.7842, 0.0, 0.6206, -0.7842, 0.0, 0.6206, -0.7842, -0.329, 0.3267, -0.886, -0.329, 0.3267, -0.886, -0.329, 0.3267, -0.886, -0.329, 0.3267, -0.886, 0.1098, 0.0, -0.994, 0.1098, 0.0, -0.994, 0.1098, 0.0, -0.994, 0.1098, 0.0, -0.994, 0.5529, -0.549, -0.6268, 0.5529, -0.549, -0.6268, 0.5529, -0.549, -0.6268, 0.5529, -0.549, -0.6268, -0.1098, 0.0, -0.994, -0.1098, 0.0, -0.994, -0.1098, 0.0, -0.994, -0.1098, 0.0, -0.994, -0.5529, -0.549, -0.6268, -0.5529, -0.549, -0.6268, -0.5529, -0.549, -0.6268, -0.5529, -0.549, -0.6268, 0.0, -1.0, 0.0, 0.0, -1.0, 0.0, 0.0, -1.0, 0.0, 0.0, -1.0, 0.0, 0.09253, 0.09187, -0.9915, 0.09253, 0.09187, -0.9915, 0.09253, 0.09187, -0.9915, 0.09253, 0.09187, -0.9915, 0.0, 0.1951, -0.9808, 0.0, 0.1951, -0.9808, 0.0, 0.1951, -0.9808, 0.0, 0.1951, -0.9808, -0.09253, 0.09187, -0.9915, -0.09253, 0.09187, -0.9915, -0.09253, 0.09187, -0.9915, -0.09253, 0.09187, -0.9915, 0.7221, 0.0, -0.6918, 0.7221, 0.0, -0.6918, 0.7221, 0.0, -0.6918, 0.7221, 0.0, -0.6918, 0.7096, -0.7046, 0.0, 0.7096, -0.7046, 0.0, 0.7096, -0.7046, 0.0, 0.7096, -0.7046, 0.0, -0.7221, 0.0, -0.6918, -0.7221, 0.0, -0.6918, -0.7221, 0.0, -0.6918, -0.7221, 0.0, -0.6918, -0.7096, -0.7046, 0.0, -0.7096, -0.7046, 0.0, -0.7096, -0.7046, 0.0, -0.7096, -0.7046, 0.0, 0.0, -0.9374, 0.3483, 0.0, -0.9374, 0.3483, 0.0, -0.9374, 0.3483, 0.0, -0.9374, 0.3483, 0.5529, 0.549, -0.6268, 0.5529, 0.549, -0.6268, 0.5529, 0.549, -0.6268, 0.5529, 0.549, -0.6268, 0.0, 0.8828, -0.4697, 0.0, 0.8828, -0.4697, 0.0, 0.8828, -0.4697, 0.0, 0.8828, -0.4697, -0.5529, 0.549, -0.6268, -0.5529, 0.549, -0.6268, -0.5529, 0.549, -0.6268, -0.5529, 0.549, -0.6268, 1.0, 0.0, 0.0, 1.0, 0.0, 0.0, 1.0, 0.0, 0.0, 1.0, 0.0, 0.0, 0.6186, -0.6142, 0.4899, 0.6186, -0.6142, 0.4899, 0.6186, -0.6142, 0.4899, 0.6186, -0.6142, 0.4899, -1.0, 0.0, 0.0, -1.0, 0.0, 0.0, -1.0, 0.0, 0.0, -1.0, 0.0, 0.0, -0.6186, -0.6142, 0.4899, -0.6186, -0.6142, 0.4899, -0.6186, -0.6142, 0.4899, -0.6186, -0.6142, 0.4899, 0.0, -0.6381, 0.77, 0.0, -0.6381, 0.77, 0.0, -0.6381, 0.77, 0.0, -0.6381, 0.77, 0.7096, 0.7046, 0.0, 0.7096, 0.7046, 0.0, 0.7096, 0.7046, 0.0, 0.7096, 0.7046, 0.0, 0.0, 1.0, 0.0, 0.0, 1.0, 0.0, 0.0, 1.0, 0.0, 0.0, 1.0, 0.0, -0.7096, 0.7046, 0.0, -0.7096, 0.7046, 0.0, -0.7096, 0.7046, 0.0, -0.7096, 0.7046, 0.0, 0.8311, 0.0, 0.5562, 0.8311, 0.0, 0.5562, 0.8311, 0.0, 0.5562, 0.8311, 0.0, 0.5562, 0.341, -0.3386, 0.877, 0.341, -0.3386, 0.877, 0.341, -0.3386, 0.877, 0.341, -0.3386, 0.877, -0.8311, -6.925e-08, 0.5562, -0.8311, -6.925e-08, 0.5562, -0.8311, -6.925e-08, 0.5562, -0.8311, -6.925e-08, 0.5562, -0.341, -0.3386, 0.877, -0.341, -0.3386, 0.877, -0.341, -0.3386, 0.877, -0.341, -0.3386, 0.877, -2.066e-10, 0.0, -1.0, -2.066e-10, 0.0, -1.0, -2.066e-10, 0.0, -1.0, -2.066e-10, 0.0, -1.0, -2.066e-10, 0.0, -1.0, -2.066e-10, 0.0, -1.0, -2.066e-10, 0.0, -1.0, -2.066e-10, 0.0, -1.0, 0.6186, 0.6142, 0.4899, 0.6186, 0.6142, 0.4899, 0.6186, 0.6142, 0.4899, 0.6186, 0.6142, 0.4899, 0.0, 0.9374, 0.3483, 0.0, 0.9374, 0.3483, 0.0, 0.9374, 0.3483, 0.0, 0.9374, 0.3483, -0.6186, 0.6142, 0.4899, -0.6186, 0.6142, 0.4899, -0.6186, 0.6142, 0.4899, -0.6186, 0.6142, 0.4899, 0.418, 0.0, 0.9084, 0.418, 0.0, 0.9084, 0.418, 0.0, 0.9084, 0.418, 0.0, 0.9084, -0.418, 0.0, 0.9084, -0.418, 0.0, 0.9084, -0.418, 0.0, 0.9084, -0.418, 0.0, 0.9084, -0.341, 0.3386, 0.877, -0.341, 0.3386, 0.877, -0.341, 0.3386, 0.877, -0.341, 0.3386, 0.877, 0.0, 0.6381, 0.77, 0.0, 0.6381, 0.77, 0.0, 0.6381, 0.77, 0.0, 0.6381, 0.77, 0.341, 0.3386, 0.877, 0.341, 0.3386, 0.877, 0.341, 0.3386, 0.877, 0.341, 0.3386, 0.877, 0.0, 0.0, 1.0, 0.0, 0.0, 1.0, 0.0, 0.0, 1.0, 0.0, 0.0, 1.0, 0.7025, -0.7117, 0.0, 0.7025, -0.7117, 0.0, 0.7025, -0.7117, 0.0, 0.7025, -0.7117, 0.0, 0.0, 0.0, 1.0, 0.0, 0.0, 1.0, 0.0, 0.0, 1.0, 0.0, 0.0, 1.0, 0.0, 0.0, 1.0, 0.0, 0.0, 1.0, 0.0, 0.0, 1.0, 0.0, 0.0, 1.0, 0.0, 0.0, 1.0, 0.0, 0.0, 1.0, 0.0, 0.0, 1.0, 0.0, 0.0, 1.0, 0.0, 0.0, 1.0, 0.0, 0.0, 1.0, 0.0, 0.0, 1.0, 0.0, 0.0, 1.0, 0.0, 0.0, 1.0, 0.0, 0.0, 1.0, 0.0, 0.0, 1.0, 0.0, 0.0, 1.0, 0.0, 0.0, 1.0, 0.0, 0.0, 1.0, 0.0, 0.0, 1.0, 0.0, 0.0, 1.0, 0.0, 0.0, 1.0, 0.0, 0.0, 1.0, 0.0, 0.0, 1.0, 0.0, 0.0, 1.0, -9.202e-09, 0.0, 1.0, -9.202e-09, 0.0, 1.0, -9.202e-09, 0.0, 1.0, -9.202e-09, 0.0, 1.0, -9.202e-09, 0.0, 1.0, -9.202e-09, 0.0, 1.0, -9.202e-09, 0.0, 1.0, -9.202e-09, 0.0, 1.0, -0.7025, -0.7117, 0.0, -0.7025, -0.7117, 0.0, -0.7025, -0.7117, 0.0, -0.7025, -0.7117, 0.0, 0.7025, 0.7117, 0.0, 0.7025, 0.7117, 0.0, 0.7025, 0.7117, 0.0, 0.7025, 0.7117, 0.0, 0.0, 1.0, 0.0, 0.0, 1.0, 0.0, 0.0, 1.0, 0.0, 0.0, 1.0, 0.0, 1.0, 0.0, 0.0, 1.0, 0.0, 0.0, 1.0, 0.0, 0.0, 1.0, 0.0, 0.0, 0.0, -1.0, 0.0, 0.0, -1.0, 0.0, 0.0, -1.0, 0.0, 0.0, -1.0, 0.0, -1.0, 0.0, 0.0, -1.0, 0.0, 0.0, -1.0, 0.0, 0.0, -1.0, 0.0, 0.0, -0.7025, 0.7117, 0.0, -0.7025, 0.7117, 0.0, -0.7025, 0.7117, 0.0, -0.7025, 0.7117, 0.0])] * 3)])
me_panel_on_floor_006 = bpy.data.meshes.new('Panel On Floor.006')
me_panel_on_floor_006.from_pydata([(-0.01, -0.66, -0.3), (-0.01, -0.66, 0.3), (-0.01, 0.66, -0.3), (-0.01, 0.66, 0.3), (0.01, -0.66, -0.3), (0.01, -0.66, 0.3), (0.01, 0.66, -0.3), (0.01, 0.66, 0.3)], [], [(0, 1, 3, 2), (2, 3, 7, 6), (6, 7, 5, 4), (4, 5, 1, 0), (2, 6, 4, 0), (7, 3, 1, 5)])
me_panel_on_floor_006.materials.append(mat_glass)
me_panel_on_floor_006.use_remesh_preserve_volume = False
me_panel_on_floor_006.use_remesh_preserve_attributes = False
me_panel_on_floor_006.use_mirror_vertex_groups = False
me_panel_on_floor_006.update()
me_panel_on_floor_005 = bpy.data.meshes.new('Panel On Floor.005')
me_panel_on_floor_005.from_pydata([(1.323, 0.7149, 0.6973), (1.508, 0.8982, 0.6973), (1.513, 0.8699, 0.7206), (1.339, 0.6969, 0.7206), (1.692, 0.8982, 0.6973), (1.877, 0.7149, 0.6973), (1.861, 0.6969, 0.7206), (1.687, 0.8699, 0.7206), (1.508, -0.8982, 0.6973), (1.323, -0.7149, 0.6973), (1.339, -0.6969, 0.7206), (1.513, -0.8699, 0.7206), (1.877, -0.7149, 0.6973), (1.692, -0.8982, 0.6973), (1.687, -0.8699, 0.7206), (1.861, -0.6969, 0.7206), (1.323, 0.7149, -0.002724), (1.508, 0.8982, -0.002724), (1.692, 0.8982, -0.002724), (1.877, 0.7149, -0.002724), (1.508, -0.8982, -0.002724), (1.323, -0.7149, -0.002724), (1.877, -0.7149, -0.002724), (1.692, -0.8982, -0.002724), (1.323, -0.6434, 0.6273), (1.323, 0.6434, 0.6273), (1.323, -0.6434, 0.06728), (1.323, 0.6434, 0.06728), (1.373, -0.6434, 0.09728), (1.373, -0.6134, 0.06728), (1.343, -0.6434, 0.06728), (1.373, 0.6134, 0.06728), (1.373, 0.6434, 0.09728), (1.343, 0.6434, 0.06728), (1.805, -0.6152, 0.06728), (1.777, -0.6434, 0.09728), (1.833, -0.587, 0.09728), (1.805, 0.6152, 0.06728), (1.833, 0.587, 0.09728), (1.777, 0.6434, 0.09728), (1.373, -0.6034, 0.6273), (1.373, -0.6434, 0.5873), (1.333, -0.6434, 0.6273), (1.373, 0.6434, 0.5873), (1.373, 0.6034, 0.6273), (1.333, 0.6434, 0.6273), (1.805, -0.6152, 0.6273), (1.833, -0.587, 0.5873), (1.777, -0.6434, 0.5873), (1.805, 0.6152, 0.6273), (1.777, 0.6434, 0.5873), (1.833, 0.587, 0.5873)], [(10, 15), (3, 6)], [(9, 10, 3, 0), (13, 14, 11, 8), (14, 15, 6, 7, 2, 3, 10, 11), (1, 2, 7, 4), (5, 6, 15, 12), (0, 3, 2, 1), (6, 5, 4, 7), (14, 13, 12, 15), (10, 9, 8, 11), (0, 1, 17, 16), (13, 8, 20, 23), (1, 4, 18, 17), (8, 9, 21, 20), (12, 13, 23, 22), (16, 21, 26, 27), (5, 12, 22, 19), (4, 5, 19, 18), (47, 51, 38, 36), (9, 0, 25, 24), (21, 9, 24, 26), (0, 16, 27, 25), (43, 32, 39, 50), (28, 41, 48, 35), (46, 47, 36, 34, 35, 48), (26, 24, 42, 41, 28, 30), (25, 27, 33, 32, 43, 45), (27, 26, 30, 29, 31, 33), (24, 25, 45, 44, 40, 42), (28, 29, 30), (31, 32, 33), (37, 34, 36, 38), (34, 29, 28, 35), (31, 37, 39, 32), (31, 29, 34, 37), (40, 41, 42), (43, 44, 45), (48, 41, 40, 46), (43, 50, 49, 44), (51, 47, 46, 49), (40, 44, 49, 46), (38, 51, 49, 50, 39, 37)])
me_panel_on_floor_005.polygons.foreach_set('material_index', [0, 0, 0, 0, 0, 0, 0, 0, 0, 0, 0, 0, 0, 0, 0, 0, 0, 1, 0, 0, 0, 1, 1, 0, 0, 0, 0, 0, 0, 0, 0, 0, 0, 1, 0, 0, 0, 0, 0, 1, 0])
me_panel_on_floor_005.materials.append(mat_panelonflore)
me_panel_on_floor_005.materials.append(mat_capten_chamber_inside)
me_panel_on_floor_005.use_remesh_preserve_volume = False
me_panel_on_floor_005.use_remesh_preserve_attributes = False
me_panel_on_floor_005.use_mirror_vertex_groups = False
me_panel_on_floor_005.update()
me_panel_on_floor = bpy.data.meshes.new('Panel On Floor')
me_panel_on_floor.from_pydata([(-0.3149, -0.2767, -0.002724), (-0.4982, -0.092, -0.002724), (-0.4699, -0.08676, 0.02064), (-0.2969, -0.2609, 0.02064), (-0.4982, 0.092, -0.002724), (-0.3149, 0.2767, -0.002724), (-0.2969, 0.2609, 0.02064), (-0.4699, 0.08676, 0.02064), (0.4982, -0.092, -0.002724), (0.3149, -0.2767, -0.002724), (0.2969, -0.2609, 0.02064), (0.4699, -0.08676, 0.02064), (0.3149, 0.2767, -0.002724), (0.4982, 0.092, -0.002724), (0.4699, 0.08676, 0.02064), (0.2969, 0.2609, 0.02064), (-0.3149, 0.3233, -0.002724), (-0.4982, 0.508, -0.002724), (-0.4699, 0.5132, 0.02064), (-0.2969, 0.3391, 0.02064), (-0.4982, 0.692, -0.002724), (-0.3149, 0.8767, -0.002724), (-0.2969, 0.8609, 0.02064), (-0.4699, 0.6868, 0.02064), (0.4982, 0.508, -0.002724), (0.3149, 0.3233, -0.002724), (0.2969, 0.3391, 0.02064), (0.4699, 0.5132, 0.02064), (0.3149, 0.8767, -0.002724), (0.4982, 0.692, -0.002724), (0.4699, 0.6868, 0.02064), (0.2969, 0.8609, 0.02064), (-0.3149, -0.8767, -0.002724), (-0.4982, -0.692, -0.002724), (-0.4699, -0.6868, 0.02064), (-0.2969, -0.8609, 0.02064), (-0.4982, -0.508, -0.002724), (-0.3149, -0.3233, -0.002724), (-0.2969, -0.3391, 0.02064), (-0.4699, -0.5132, 0.02064), (0.4982, -0.692, -0.002724), (0.3149, -0.8767, -0.002724), (0.2969, -0.8609, 0.02064), (0.4699, -0.6868, 0.02064), (0.3149, -0.3233, -0.002724), (0.4982, -0.508, -0.002724), (0.4699, -0.5132, 0.02064), (0.2969, -0.3391, 0.02064), (-1.365, -0.2767, -0.002724), (-1.548, -0.092, -0.002724), (-1.52, -0.08676, 0.02064), (-1.347, -0.2609, 0.02064), (-1.548, 0.092, -0.002724), (-1.365, 0.2767, -0.002724), (-1.347, 0.2609, 0.02064), (-1.52, 0.08676, 0.02064), (-0.5518, -0.092, -0.002724), (-0.7351, -0.2767, -0.002724), (-0.7531, -0.2609, 0.02064), (-0.5801, -0.08676, 0.02064), (-0.7351, 0.2767, -0.002724), (-0.5518, 0.092, -0.002724), (-0.5801, 0.08676, 0.02064), (-0.7531, 0.2609, 0.02064), (-1.365, 0.3233, -0.002724), (-1.548, 0.508, -0.002724), (-1.52, 0.5132, 0.02064), (-1.347, 0.3391, 0.02064), (-1.548, 0.692, -0.002724), (-1.365, 0.8767, -0.002724), (-1.347, 0.8609, 0.02064), (-1.52, 0.6868, 0.02064), (-0.5518, 0.508, -0.002724), (-0.7351, 0.3233, -0.002724), (-0.7531, 0.3391, 0.02064), (-0.5801, 0.5132, 0.02064), (-0.7351, 0.8767, -0.002724), (-0.5518, 0.692, -0.002724), (-0.5801, 0.6868, 0.02064), (-0.7531, 0.8609, 0.02064), (-1.365, -0.8767, -0.002724), (-1.548, -0.692, -0.002724), (-1.52, -0.6868, 0.02064), (-1.347, -0.8609, 0.02064), (-1.548, -0.508, -0.002724), (-1.365, -0.3233, -0.002724), (-1.347, -0.3391, 0.02064), (-1.52, -0.5132, 0.02064), (-0.5518, -0.692, -0.002724), (-0.7351, -0.8767, -0.002724), (-0.7531, -0.8609, 0.02064), (-0.5801, -0.6868, 0.02064), (-0.7351, -0.3233, -0.002724), (-0.5518, -0.508, -0.002724), (-0.5801, -0.5132, 0.02064), (-0.7531, -0.3391, 0.02064), (0.7351, -0.2767, -0.002724), (0.5518, -0.092, -0.002724), (0.5801, -0.08676, 0.02064), (0.7531, -0.2609, 0.02064), (0.5518, 0.092, -0.002724), (0.7351, 0.2767, -0.002724), (0.7531, 0.2609, 0.02064), (0.5801, 0.08676, 0.02064), (1.248, -0.092, -0.002724), (1.065, -0.2767, -0.002724), (1.047, -0.2609, 0.02064), (1.22, -0.08676, 0.02064), (1.065, 0.2767, -0.002724), (1.248, 0.092, -0.002724), (1.22, 0.08676, 0.02064), (1.047, 0.2609, 0.02064), (0.7351, 0.3233, -0.002724), (0.5518, 0.508, -0.002724), (0.5801, 0.5132, 0.02064), (0.7531, 0.3391, 0.02064), (0.5518, 0.692, -0.002724), (0.7351, 0.8767, -0.002724), (0.7531, 0.8609, 0.02064), (0.5801, 0.6868, 0.02064), (1.248, 0.508, -0.002724), (1.065, 0.3233, -0.002724), (1.047, 0.3391, 0.02064), (1.22, 0.5132, 0.02064), (1.065, 0.8767, -0.002724), (1.248, 0.692, -0.002724), (1.22, 0.6868, 0.02064), (1.047, 0.8609, 0.02064), (0.7351, -0.8767, -0.002724), (0.5518, -0.692, -0.002724), (0.5801, -0.6868, 0.02064), (0.7531, -0.8609, 0.02064), (0.5518, -0.508, -0.002724), (0.7351, -0.3233, -0.002724), (0.7531, -0.3391, 0.02064), (0.5801, -0.5132, 0.02064), (1.248, -0.692, -0.002724), (1.065, -0.8767, -0.002724), (1.047, -0.8609, 0.02064), (1.22, -0.6868, 0.02064), (1.065, -0.3233, -0.002724), (1.248, -0.508, -0.002724), (1.22, -0.5132, 0.02064), (1.047, -0.3391, 0.02064)], [(10, 15), (3, 6), (26, 31), (19, 22), (42, 47), (35, 38), (58, 63), (51, 54), (74, 79), (67, 70), (90, 95), (83, 86), (106, 111), (99, 102), (122, 127), (115, 118), (138, 143), (131, 134)], [(9, 10, 3, 0), (13, 14, 11, 8), (14, 15, 6, 7, 2, 3, 10, 11), (1, 2, 7, 4), (5, 6, 15, 12), (0, 3, 2, 1), (6, 5, 4, 7), (14, 13, 12, 15), (10, 9, 8, 11), (25, 26, 19, 16), (29, 30, 27, 24), (30, 31, 22, 23, 18, 19, 26, 27), (17, 18, 23, 20), (21, 22, 31, 28), (16, 19, 18, 17), (22, 21, 20, 23), (30, 29, 28, 31), (26, 25, 24, 27), (41, 42, 35, 32), (45, 46, 43, 40), (46, 47, 38, 39, 34, 35, 42, 43), (33, 34, 39, 36), (37, 38, 47, 44), (32, 35, 34, 33), (38, 37, 36, 39), (46, 45, 44, 47), (42, 41, 40, 43), (57, 58, 51, 48), (61, 62, 59, 56), (62, 63, 54, 55, 50, 51, 58, 59), (49, 50, 55, 52), (53, 54, 63, 60), (48, 51, 50, 49), (54, 53, 52, 55), (62, 61, 60, 63), (58, 57, 56, 59), (73, 74, 67, 64), (77, 78, 75, 72), (78, 79, 70, 71, 66, 67, 74, 75), (65, 66, 71, 68), (69, 70, 79, 76), (64, 67, 66, 65), (70, 69, 68, 71), (78, 77, 76, 79), (74, 73, 72, 75), (89, 90, 83, 80), (93, 94, 91, 88), (94, 95, 86, 87, 82, 83, 90, 91), (81, 82, 87, 84), (85, 86, 95, 92), (80, 83, 82, 81), (86, 85, 84, 87), (94, 93, 92, 95), (90, 89, 88, 91), (105, 106, 99, 96), (109, 110, 107, 104), (110, 111, 102, 103, 98, 99, 106, 107), (97, 98, 103, 100), (101, 102, 111, 108), (96, 99, 98, 97), (102, 101, 100, 103), (110, 109, 108, 111), (106, 105, 104, 107), (121, 122, 115, 112), (125, 126, 123, 120), (126, 127, 118, 119, 114, 115, 122, 123), (113, 114, 119, 116), (117, 118, 127, 124), (112, 115, 114, 113), (118, 117, 116, 119), (126, 125, 124, 127), (122, 121, 120, 123), (137, 138, 131, 128), (141, 142, 139, 136), (142, 143, 134, 135, 130, 131, 138, 139), (129, 130, 135, 132), (133, 134, 143, 140), (128, 131, 130, 129), (134, 133, 132, 135), (142, 141, 140, 143), (138, 137, 136, 139)])
me_panel_on_floor.materials.append(mat_panelonflore)
me_panel_on_floor.use_remesh_preserve_volume = False
me_panel_on_floor.use_remesh_preserve_attributes = False
me_panel_on_floor.use_mirror_vertex_groups = False
me_panel_on_floor.update()

# ---- objects
ob_theroom_010 = bpy.data.objects.new('TheRoom.010', me_scene_wals_and_window_010)
ob_theroom_009 = bpy.data.objects.new('TheRoom.009', me_scene_wals_and_window_009)
ob_theroom_008 = bpy.data.objects.new('TheRoom.008', me_scene_wals_and_window_008)
ob_theroom_007 = bpy.data.objects.new('TheRoom.007', me_scene_wals_and_window_007)
ob_theroom_006 = bpy.data.objects.new('TheRoom.006', me_scene_wals_and_window_006)
ob_theroom_005 = bpy.data.objects.new('TheRoom.005', me_scene_wals_and_window_005)
ob_theroom_004 = bpy.data.objects.new('TheRoom.004', me_scene_wals_and_window_004)
ob_theroom_003 = bpy.data.objects.new('TheRoom.003', me_scene_wals_and_window_003)
ob_theroom_002 = bpy.data.objects.new('TheRoom.002', me_scene_wals_and_window_002)
ob_theroom_001 = bpy.data.objects.new('TheRoom.001', me_scene_wals_and_window_001)
ob_drown_door_4 = bpy.data.objects.new('Drown Door 4', me_cube_005)
ob_drown_door_3 = bpy.data.objects.new('Drown Door 3', me_cube_004)
ob_drown_door_2 = bpy.data.objects.new('Drown Door 2', me_cube_003)
ob_drown_door_1 = bpy.data.objects.new('Drown Door 1', me_cube_002)
ob_trigeronfloor_004 = bpy.data.objects.new('TrigerOnFloor.004', me_panel_on_floor_004)
ob_trigeronfloor_003 = bpy.data.objects.new('TrigerOnFloor.003', me_panel_on_floor_003)
ob_trigeronfloor_002 = bpy.data.objects.new('TrigerOnFloor.002', me_panel_on_floor_002)
ob_trigeronfloor_000 = bpy.data.objects.new('TrigerOnFloor.000', me_panel_on_floor_001)
ob_window_door = bpy.data.objects.new('Window Door', me_cube_001)
ob_rooflights = bpy.data.objects.new('RoofLights', me_cube)
ob_theroom = bpy.data.objects.new('TheRoom', me_scene_wals_and_window)
ob_panelinthemidel = bpy.data.objects.new('PanelInTheMidel', me_cylinder_001)
ob_capten_chambers_glass = bpy.data.objects.new('Capten Chambers Glass', me_panel_on_floor_006)
ob_capten_chambers = bpy.data.objects.new('Capten Chambers', me_panel_on_floor_005)
ob_floor_001 = bpy.data.objects.new('Floor.001', me_panel_on_floor)

# ---- transforms, parenting, visibility, modifiers, constraints
ob_theroom_010.location = (0.0, 0.0, 0.0)
ob_theroom_010.lineart.crease_threshold = 0.0
_m = ob_theroom_010.modifiers.new('Solidify', 'SOLIDIFY')
_m.nonmanifold_thickness_mode = 'FIXED'
_m.nonmanifold_merge_threshold = 0.0003
ob_theroom_009.location = (0.0, 0.0, 0.0)
ob_theroom_009.lineart.crease_threshold = 0.0
_m = ob_theroom_009.modifiers.new('Solidify', 'SOLIDIFY')
_m.nonmanifold_thickness_mode = 'FIXED'
_m.nonmanifold_merge_threshold = 0.0003
ob_theroom_008.location = (0.0, 0.0, 0.0)
ob_theroom_008.lineart.crease_threshold = 0.0
_m = ob_theroom_008.modifiers.new('Solidify', 'SOLIDIFY')
_m.nonmanifold_thickness_mode = 'FIXED'
_m.nonmanifold_merge_threshold = 0.0003
ob_theroom_007.location = (0.0, 0.0, 0.0)
ob_theroom_007.lineart.crease_threshold = 0.0
_m = ob_theroom_007.modifiers.new('Solidify', 'SOLIDIFY')
_m.nonmanifold_thickness_mode = 'FIXED'
_m.nonmanifold_merge_threshold = 0.0003
ob_theroom_006.location = (0.0, 0.0, 0.0)
ob_theroom_006.lineart.crease_threshold = 0.0
_m = ob_theroom_006.modifiers.new('Solidify', 'SOLIDIFY')
_m.nonmanifold_thickness_mode = 'FIXED'
_m.nonmanifold_merge_threshold = 0.0003
ob_theroom_005.location = (0.0, 0.0, 0.0)
ob_theroom_005.lineart.crease_threshold = 0.0
_m = ob_theroom_005.modifiers.new('Solidify', 'SOLIDIFY')
_m.nonmanifold_thickness_mode = 'FIXED'
_m.nonmanifold_merge_threshold = 0.0003
ob_theroom_004.location = (0.0, 0.0, 0.0)
ob_theroom_004.lineart.crease_threshold = 0.0
_m = ob_theroom_004.modifiers.new('Solidify', 'SOLIDIFY')
_m.nonmanifold_thickness_mode = 'FIXED'
_m.nonmanifold_merge_threshold = 0.0003
ob_theroom_003.location = (0.0, 0.0, 0.0)
ob_theroom_003.lineart.crease_threshold = 0.0
_m = ob_theroom_003.modifiers.new('Solidify', 'SOLIDIFY')
_m.nonmanifold_thickness_mode = 'FIXED'
_m.nonmanifold_merge_threshold = 0.0003
ob_theroom_002.location = (0.0, 0.0, 0.0)
ob_theroom_002.lineart.crease_threshold = 0.0
_m = ob_theroom_002.modifiers.new('Solidify', 'SOLIDIFY')
_m.nonmanifold_thickness_mode = 'FIXED'
_m.nonmanifold_merge_threshold = 0.0003
ob_theroom_001.location = (0.0, 0.0, 0.0)
ob_theroom_001.lineart.crease_threshold = 0.0
_m = ob_theroom_001.modifiers.new('Solidify', 'SOLIDIFY')
_m.nonmanifold_thickness_mode = 'FIXED'
_m.nonmanifold_merge_threshold = 0.0003
ob_drown_door_4.location = (-1.795, -0.5404, 1.847)
ob_drown_door_4.lineart.crease_threshold = 0.0
ob_drown_door_3.location = (-1.795, 0.5396, 1.847)
ob_drown_door_3.lineart.crease_threshold = 0.0
ob_drown_door_2.location = (2.005, 0.5396, 1.847)
ob_drown_door_2.lineart.crease_threshold = 0.0
ob_drown_door_1.location = (2.005, -0.5404, 1.847)
ob_drown_door_1.lineart.crease_threshold = 0.0
ob_trigeronfloor_004.location = (0.0, 0.0, 0.0)
ob_trigeronfloor_004.hide_render = True
ob_trigeronfloor_004.lineart.crease_threshold = 0.0
ob_trigeronfloor_003.location = (0.0, 0.0, 0.0)
ob_trigeronfloor_003.hide_render = True
ob_trigeronfloor_003.lineart.crease_threshold = 0.0
ob_trigeronfloor_002.location = (0.0, 0.0, 0.0)
ob_trigeronfloor_002.hide_render = True
ob_trigeronfloor_002.lineart.crease_threshold = 0.0
ob_trigeronfloor_000.location = (0.0, 0.0, 0.0)
ob_trigeronfloor_000.hide_render = True
ob_trigeronfloor_000.lineart.crease_threshold = 0.0
ob_window_door.location = (0.0, 0.0, 0.0)
ob_window_door.lineart.crease_threshold = 0.0
ob_rooflights.location = (0.0, 0.0, 0.0)
ob_rooflights.lineart.crease_threshold = 0.0
ob_theroom.location = (0.0, 0.0, 0.0)
ob_theroom.lineart.crease_threshold = 0.0
_m = ob_theroom.modifiers.new('Solidify', 'SOLIDIFY')
_m.nonmanifold_thickness_mode = 'FIXED'
_m.nonmanifold_merge_threshold = 0.0003
ob_panelinthemidel.location = (0.0, 0.0, 0.0)
ob_panelinthemidel.lineart.crease_threshold = 0.0
ob_capten_chambers_glass.location = (1.374, -0.009183, 0.338)
ob_capten_chambers_glass.hide_render = True
ob_capten_chambers_glass.lineart.crease_threshold = 0.0
ob_capten_chambers.location = (0.0, 0.0, 0.0)
ob_capten_chambers.hide_render = True
ob_capten_chambers.lineart.crease_threshold = 0.0
ob_floor_001.location = (0.0, 0.0, 0.0)
ob_floor_001.hide_render = True
ob_floor_001.lineart.crease_threshold = 0.0

# ---- collection membership
col_collection_2.objects.link(ob_theroom_010)
col_collection_2.objects.link(ob_theroom_009)
col_collection_2.objects.link(ob_theroom_008)
col_collection_2.objects.link(ob_theroom_007)
col_collection_2.objects.link(ob_theroom_006)
col_collection_2.objects.link(ob_theroom_005)
col_collection_2.objects.link(ob_theroom_004)
col_collection_2.objects.link(ob_theroom_003)
col_collection_2.objects.link(ob_theroom_002)
col_collection_2.objects.link(ob_theroom_001)
col_collection_2.objects.link(ob_drown_door_4)
col_collection_2.objects.link(ob_drown_door_3)
col_collection_2.objects.link(ob_drown_door_2)
col_collection_2.objects.link(ob_drown_door_1)
col_collection_2.objects.link(ob_trigeronfloor_004)
col_collection_2.objects.link(ob_trigeronfloor_003)
col_collection_2.objects.link(ob_trigeronfloor_002)
col_collection_2.objects.link(ob_trigeronfloor_000)
col_collection_2.objects.link(ob_window_door)
col_collection_2.objects.link(ob_rooflights)
col_collection_2.objects.link(ob_theroom)
col_collection_2.objects.link(ob_panelinthemidel)
col_collection_3.objects.link(ob_capten_chambers_glass)
col_collection_3.objects.link(ob_capten_chambers)
col_collection_3.objects.link(ob_floor_001)

# ---- scene / render settings (as saved in the file)
scene.frame_start = 1; scene.frame_end = 250; scene.frame_set(1)
scene.render.engine = 'BLENDER_EEVEE_NEXT'
scene.render.resolution_percentage = 50
scene.render.dither_intensity = 0.0
scene.cycles.use_denoising = False
scene.cycles.samples = 128
scene.cycles.sampling_pattern = 'TABULATED_SOBOL'
scene.cycles.use_adaptive_sampling = False
scene.cycles.use_light_tree = False
scene.cycles.blur_glossy = 0.0
scene.cycles.sample_clamp_indirect = 0.0
scene.view_settings.view_transform = 'Standard'
bpy.context.view_layer.update()

# ---- added for rendering (the .blend has no active camera and no usable light): camera, sun
cam_auto = bpy.data.cameras.new('AutoCamera')
cam_auto.lens = 50.0
cam_auto.sensor_width = 36.0
cam_auto.clip_end = 1000.0
ob_auto_camera = bpy.data.objects.new('AutoCamera', cam_auto)
scene.collection.objects.link(ob_auto_camera)
ob_auto_camera.location = (5.70508, -6.83867, 5.80742)
ob_auto_camera.rotation_euler = (1.09748, -7.21219e-08, 0.694738)
scene.camera = ob_auto_camera
light_auto_sun = bpy.data.lights.new('AutoSun', 'SUN')
light_auto_sun.energy = 3.0
light_auto_sun.angle = 0.0523599
ob_auto_sun = bpy.data.objects.new('AutoSun', light_auto_sun)
scene.collection.objects.link(ob_auto_sun)
ob_auto_sun.rotation_euler = (0.872665, 0.174533, 0.523599)
bpy.context.view_layer.update()
